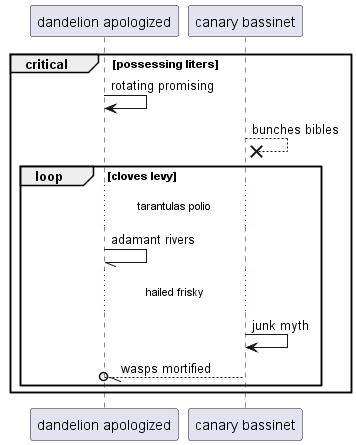

The diagram above was rendered by PlantUML. Its source (embedded in the PNG):
@startuml
participant "dandelion apologized" as 0
participant "canary bassinet" as 1
critical possessing liters
0 -> 0: rotating promising
1 -->x 1: bunches bibles
loop cloves levy
...tarantulas polio...
0 -// 0: adamant rivers
...hailed frisky...
1 -> 1: junk myth
1 --//o 0: wasps mortified
end
end
@enduml